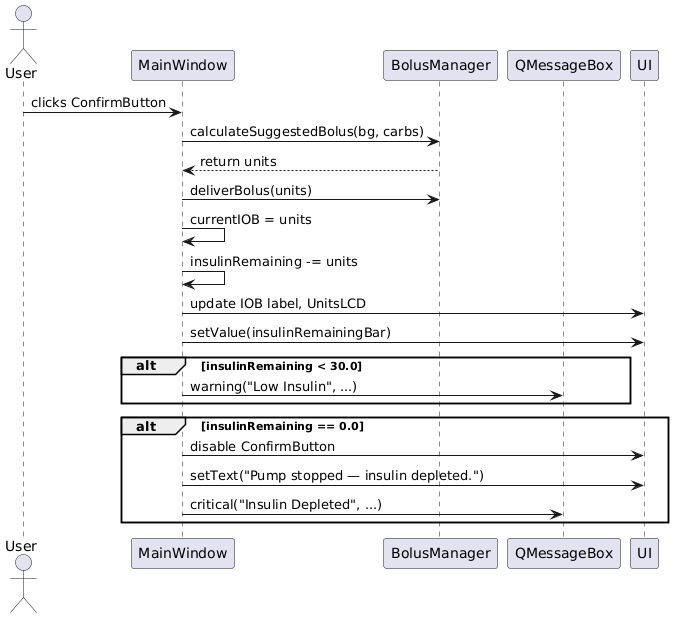

The diagram above was rendered by PlantUML. Its source (embedded in the PNG):
@startuml
actor User
participant MainWindow
participant BolusManager
participant QMessageBox
participant UI

User -> MainWindow : clicks ConfirmButton
MainWindow -> BolusManager : calculateSuggestedBolus(bg, carbs)
BolusManager --> MainWindow : return units
MainWindow -> BolusManager : deliverBolus(units)
MainWindow -> MainWindow : currentIOB = units
MainWindow -> MainWindow : insulinRemaining -= units
MainWindow -> UI : update IOB label, UnitsLCD
MainWindow -> UI : setValue(insulinRemainingBar)

alt insulinRemaining < 30.0
    MainWindow -> QMessageBox : warning("Low Insulin", ...)
end

alt insulinRemaining == 0.0
    MainWindow -> UI : disable ConfirmButton
    MainWindow -> UI : setText("Pump stopped — insulin depleted.")
    MainWindow -> QMessageBox : critical("Insulin Depleted", ...)
end
@enduml